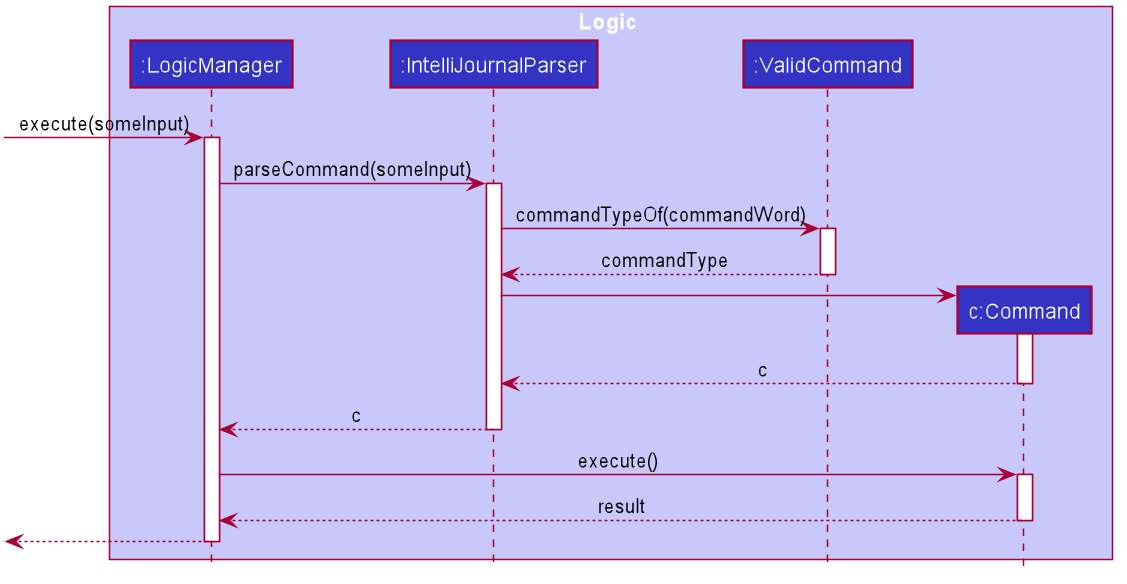

The diagram above was rendered by PlantUML. Its source (embedded in the PNG):
@startuml








skinparam BackgroundColor #FFFFFFF

skinparam Shadowing false

skinparam Class {
    FontColor #FFFFFF
    BorderThickness 1
    BorderColor #FFFFFF
    StereotypeFontColor #FFFFFF
    FontName Arial
}

skinparam Actor {
    BorderColor #000000
    Color #000000
    FontName Arial
}

skinparam Sequence {
    MessageAlign center
    BoxFontSize 15
    BoxPadding 0
    BoxFontColor #FFFFFF
    FontName Arial
}

skinparam Participant {
    FontColor #FFFFFFF
    Padding 20
}

skinparam MinClassWidth 50
skinparam ParticipantPadding 10
skinparam Shadowing false
skinparam DefaultTextAlignment center
skinparam packageStyle Rectangle

hide footbox
hide members
hide circle

box Logic #C8C8FA
participant ":LogicManager" as LogicManager #3333C4
participant ":IntelliJournalParser" as IntelliJournalParser #3333C4
participant ":ValidCommand" as ValidCommand #3333C4
participant "c:Command" as Command #3333C4
end box

[-> LogicManager : execute(someInput)
activate LogicManager

LogicManager -> IntelliJournalParser : parseCommand(someInput)
activate IntelliJournalParser

IntelliJournalParser -> ValidCommand: commandTypeOf(commandWord)
activate ValidCommand
ValidCommand --> IntelliJournalParser: commandType
deactivate ValidCommand

create Command
IntelliJournalParser -> Command
activate Command

Command --> IntelliJournalParser:c
deactivate Command

IntelliJournalParser --> LogicManager : c
deactivate IntelliJournalParser

LogicManager -> Command : execute()
activate Command

Command --> LogicManager : result
deactivate Command

[<--LogicManager
deactivate LogicManager
@enduml